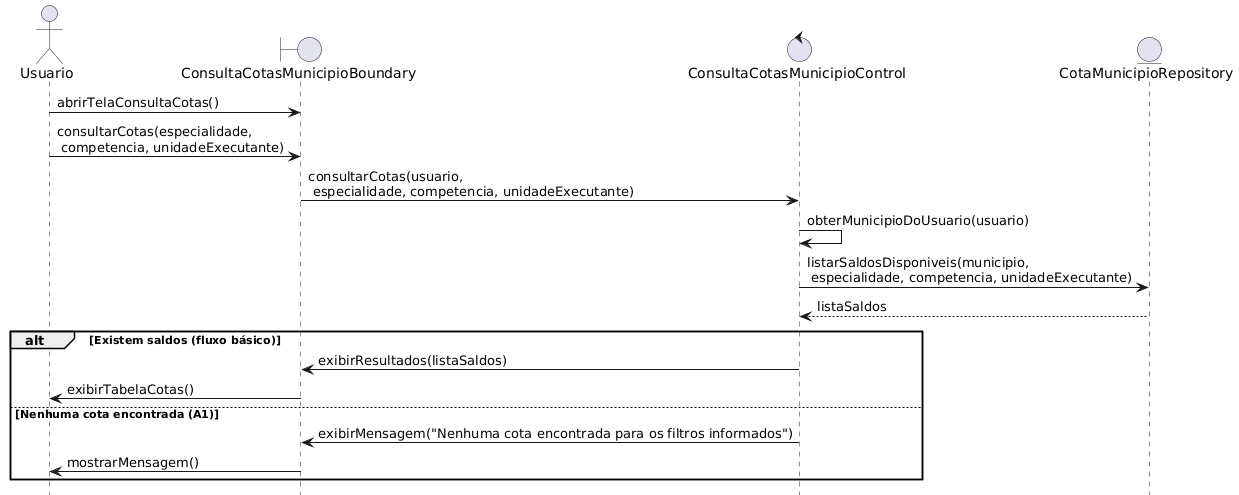

The diagram above was rendered by PlantUML. Its source (embedded in the PNG):
@startuml
actor Usuario

boundary ConsultaCotasMunicipioBoundary
control ConsultaCotasMunicipioControl
entity CotaMunicipioRepository

' Abertura da tela de consulta
Usuario -> ConsultaCotasMunicipioBoundary: abrirTelaConsultaCotas()

' Usuário informa filtros e solicita consulta
Usuario -> ConsultaCotasMunicipioBoundary: consultarCotas(especialidade,\n competencia, unidadeExecutante)
ConsultaCotasMunicipioBoundary -> ConsultaCotasMunicipioControl: consultarCotas(usuario,\n especialidade, competencia, unidadeExecutante)

' Control identifica município a partir do usuário
ConsultaCotasMunicipioControl -> ConsultaCotasMunicipioControl: obterMunicipioDoUsuario(usuario)

' Control chama repositório para listar saldos disponíveis
ConsultaCotasMunicipioControl -> CotaMunicipioRepository: listarSaldosDisponiveis(municipio,\n especialidade, competencia, unidadeExecutante)
ConsultaCotasMunicipioControl <-- CotaMunicipioRepository: listaSaldos

alt Existem saldos (fluxo básico)
    ConsultaCotasMunicipioControl -> ConsultaCotasMunicipioBoundary: exibirResultados(listaSaldos)
    ConsultaCotasMunicipioBoundary -> Usuario: exibirTabelaCotas()
else Nenhuma cota encontrada (A1)
    ConsultaCotasMunicipioControl -> ConsultaCotasMunicipioBoundary: exibirMensagem("Nenhuma cota encontrada para os filtros informados")
    ConsultaCotasMunicipioBoundary -> Usuario: mostrarMensagem()
end
@enduml